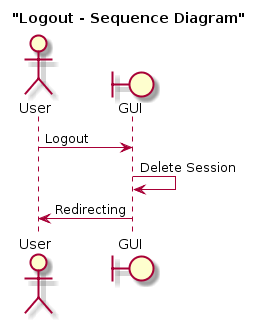

The diagram above was rendered by PlantUML. Its source (embedded in the PNG):
@startuml
title "Logout - Sequence Diagram"

actor User
boundary GUI

User -> GUI : Logout
GUI -> GUI : Delete Session
GUI -> User : Redirecting
@enduml